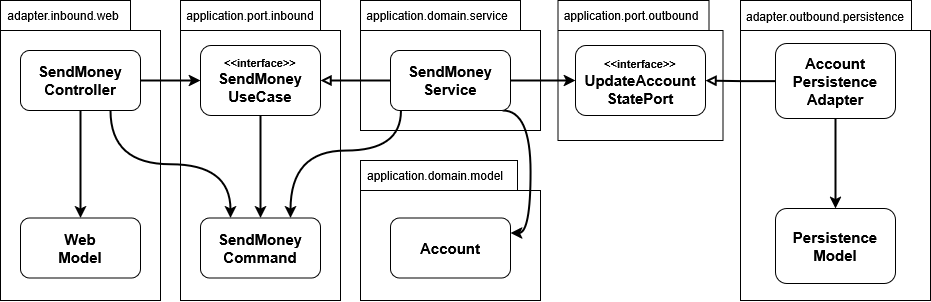

The diagram above was exported from draw.io. Its source (the exported page's mxGraphModel, read from the mxfile embedded in the PNG):
<mxGraphModel dx="1188" dy="649" grid="1" gridSize="10" guides="1" tooltips="1" connect="1" arrows="1" fold="1" page="1" pageScale="1" pageWidth="850" pageHeight="1100" math="0" shadow="0">
  <root>
    <mxCell id="0" />
    <mxCell id="1" parent="0" />
    <mxCell id="mXZfuMjOYF_oeuv3_49P-35" value="" style="shape=folder;fontStyle=1;spacingTop=10;tabWidth=180;tabHeight=30;tabPosition=left;html=1;whiteSpace=wrap;" vertex="1" parent="1">
      <mxGeometry x="860" y="160" width="190" height="300" as="geometry" />
    </mxCell>
    <mxCell id="mXZfuMjOYF_oeuv3_49P-29" value="" style="shape=folder;fontStyle=1;spacingTop=10;tabWidth=130;tabHeight=30;tabPosition=left;html=1;whiteSpace=wrap;" vertex="1" parent="1">
      <mxGeometry x="120" y="160" width="160" height="300" as="geometry" />
    </mxCell>
    <mxCell id="mXZfuMjOYF_oeuv3_49P-21" value="" style="shape=folder;fontStyle=1;spacingTop=10;tabWidth=155;tabHeight=30;tabPosition=left;html=1;whiteSpace=wrap;" vertex="1" parent="1">
      <mxGeometry x="677.5" y="160" width="165" height="140" as="geometry" />
    </mxCell>
    <mxCell id="mXZfuMjOYF_oeuv3_49P-17" value="" style="shape=folder;fontStyle=1;spacingTop=10;tabWidth=157;tabHeight=30;tabPosition=left;html=1;whiteSpace=wrap;" vertex="1" parent="1">
      <mxGeometry x="480" y="320" width="180" height="140" as="geometry" />
    </mxCell>
    <mxCell id="mXZfuMjOYF_oeuv3_49P-16" value="" style="shape=folder;fontStyle=1;spacingTop=10;tabWidth=160;tabHeight=30;tabPosition=left;html=1;whiteSpace=wrap;" vertex="1" parent="1">
      <mxGeometry x="480" y="160" width="180" height="130" as="geometry" />
    </mxCell>
    <mxCell id="mXZfuMjOYF_oeuv3_49P-12" value="" style="shape=folder;fontStyle=1;spacingTop=10;tabWidth=140;tabHeight=30;tabPosition=left;html=1;whiteSpace=wrap;" vertex="1" parent="1">
      <mxGeometry x="300" y="160" width="160" height="300" as="geometry" />
    </mxCell>
    <mxCell id="mXZfuMjOYF_oeuv3_49P-28" style="edgeStyle=orthogonalEdgeStyle;rounded=0;orthogonalLoop=1;jettySize=auto;html=1;entryX=0.5;entryY=0;entryDx=0;entryDy=0;strokeWidth=2;" edge="1" parent="1" source="mXZfuMjOYF_oeuv3_49P-1" target="mXZfuMjOYF_oeuv3_49P-2">
      <mxGeometry relative="1" as="geometry" />
    </mxCell>
    <mxCell id="mXZfuMjOYF_oeuv3_49P-31" style="edgeStyle=orthogonalEdgeStyle;rounded=0;orthogonalLoop=1;jettySize=auto;html=1;exitX=1;exitY=0.5;exitDx=0;exitDy=0;entryX=0;entryY=0.5;entryDx=0;entryDy=0;strokeWidth=2;" edge="1" parent="1" source="mXZfuMjOYF_oeuv3_49P-1" target="mXZfuMjOYF_oeuv3_49P-3">
      <mxGeometry relative="1" as="geometry" />
    </mxCell>
    <mxCell id="mXZfuMjOYF_oeuv3_49P-32" style="edgeStyle=orthogonalEdgeStyle;rounded=0;orthogonalLoop=1;jettySize=auto;html=1;exitX=0.75;exitY=1;exitDx=0;exitDy=0;entryX=0.25;entryY=0;entryDx=0;entryDy=0;strokeWidth=2;curved=1;" edge="1" parent="1" source="mXZfuMjOYF_oeuv3_49P-1" target="mXZfuMjOYF_oeuv3_49P-4">
      <mxGeometry relative="1" as="geometry" />
    </mxCell>
    <mxCell id="mXZfuMjOYF_oeuv3_49P-1" value="&lt;font style=&quot;font-size: 15px;&quot;&gt;&lt;b&gt;SendMoney&lt;br&gt;Controller&lt;/b&gt;&lt;/font&gt;" style="rounded=1;whiteSpace=wrap;html=1;" vertex="1" parent="1">
      <mxGeometry x="140" y="210" width="120" height="60" as="geometry" />
    </mxCell>
    <mxCell id="mXZfuMjOYF_oeuv3_49P-2" value="&lt;span&gt;Web&lt;br&gt;Model&lt;/span&gt;" style="rounded=1;whiteSpace=wrap;html=1;fontSize=15;fontStyle=1" vertex="1" parent="1">
      <mxGeometry x="140" y="377.5" width="120" height="60" as="geometry" />
    </mxCell>
    <mxCell id="mXZfuMjOYF_oeuv3_49P-15" style="edgeStyle=orthogonalEdgeStyle;rounded=0;orthogonalLoop=1;jettySize=auto;html=1;strokeWidth=2;" edge="1" parent="1" source="mXZfuMjOYF_oeuv3_49P-3" target="mXZfuMjOYF_oeuv3_49P-4">
      <mxGeometry relative="1" as="geometry" />
    </mxCell>
    <mxCell id="mXZfuMjOYF_oeuv3_49P-3" value="&lt;div&gt;&lt;font style=&quot;font-size: 11px;&quot;&gt;&lt;b&gt;&amp;lt;&amp;lt;interface&amp;gt;&amp;gt;&lt;/b&gt;&lt;/font&gt;&lt;/div&gt;&lt;div&gt;&lt;font style=&quot;font-size: 15px;&quot;&gt;&lt;b&gt;SendMoney&lt;/b&gt;&lt;/font&gt;&lt;/div&gt;&lt;font style=&quot;font-size: 15px;&quot;&gt;&lt;b&gt;UseCase&lt;/b&gt;&lt;/font&gt;" style="rounded=1;whiteSpace=wrap;html=1;" vertex="1" parent="1">
      <mxGeometry x="320" y="205" width="120" height="70" as="geometry" />
    </mxCell>
    <mxCell id="mXZfuMjOYF_oeuv3_49P-4" value="&lt;font style=&quot;font-size: 15px;&quot;&gt;&lt;b&gt;SendMoney&lt;br&gt;Command&lt;/b&gt;&lt;/font&gt;" style="rounded=1;whiteSpace=wrap;html=1;" vertex="1" parent="1">
      <mxGeometry x="320" y="377.5" width="120" height="60" as="geometry" />
    </mxCell>
    <mxCell id="mXZfuMjOYF_oeuv3_49P-24" style="edgeStyle=orthogonalEdgeStyle;rounded=0;orthogonalLoop=1;jettySize=auto;html=1;entryX=0;entryY=0.5;entryDx=0;entryDy=0;strokeWidth=2;" edge="1" parent="1" source="mXZfuMjOYF_oeuv3_49P-5" target="mXZfuMjOYF_oeuv3_49P-7">
      <mxGeometry relative="1" as="geometry" />
    </mxCell>
    <mxCell id="mXZfuMjOYF_oeuv3_49P-26" style="edgeStyle=orthogonalEdgeStyle;rounded=0;orthogonalLoop=1;jettySize=auto;html=1;entryX=1;entryY=0.25;entryDx=0;entryDy=0;strokeWidth=2;curved=1;exitX=0.935;exitY=1;exitDx=0;exitDy=0;exitPerimeter=0;" edge="1" parent="1" source="mXZfuMjOYF_oeuv3_49P-5" target="mXZfuMjOYF_oeuv3_49P-6">
      <mxGeometry relative="1" as="geometry">
        <mxPoint x="630" y="270" as="sourcePoint" />
        <Array as="points">
          <mxPoint x="650" y="270" />
          <mxPoint x="650" y="392" />
        </Array>
      </mxGeometry>
    </mxCell>
    <mxCell id="mXZfuMjOYF_oeuv3_49P-27" style="edgeStyle=orthogonalEdgeStyle;rounded=0;orthogonalLoop=1;jettySize=auto;html=1;exitX=0;exitY=0.5;exitDx=0;exitDy=0;entryX=1;entryY=0.5;entryDx=0;entryDy=0;strokeWidth=2;endArrow=block;endFill=0;" edge="1" parent="1" source="mXZfuMjOYF_oeuv3_49P-5" target="mXZfuMjOYF_oeuv3_49P-3">
      <mxGeometry relative="1" as="geometry" />
    </mxCell>
    <mxCell id="mXZfuMjOYF_oeuv3_49P-33" style="edgeStyle=orthogonalEdgeStyle;rounded=0;orthogonalLoop=1;jettySize=auto;html=1;exitX=0.087;exitY=1.007;exitDx=0;exitDy=0;entryX=0.75;entryY=0;entryDx=0;entryDy=0;strokeWidth=2;curved=1;exitPerimeter=0;" edge="1" parent="1" source="mXZfuMjOYF_oeuv3_49P-5" target="mXZfuMjOYF_oeuv3_49P-4">
      <mxGeometry relative="1" as="geometry">
        <Array as="points">
          <mxPoint x="520" y="310" />
          <mxPoint x="410" y="310" />
        </Array>
      </mxGeometry>
    </mxCell>
    <mxCell id="mXZfuMjOYF_oeuv3_49P-5" value="&lt;font style=&quot;font-size: 15px;&quot;&gt;&lt;b&gt;SendMoney&lt;br&gt;Service&lt;/b&gt;&lt;/font&gt;" style="rounded=1;whiteSpace=wrap;html=1;" vertex="1" parent="1">
      <mxGeometry x="510" y="210" width="120" height="60" as="geometry" />
    </mxCell>
    <mxCell id="mXZfuMjOYF_oeuv3_49P-6" value="&lt;span&gt;Account&lt;/span&gt;" style="rounded=1;whiteSpace=wrap;html=1;fontSize=15;fontStyle=1" vertex="1" parent="1">
      <mxGeometry x="510" y="377.5" width="120" height="60" as="geometry" />
    </mxCell>
    <mxCell id="mXZfuMjOYF_oeuv3_49P-7" value="&lt;span&gt;&lt;font style=&quot;font-size: 11px;&quot;&gt;&amp;lt;&amp;lt;interface&amp;gt;&amp;gt;&lt;/font&gt;&lt;br&gt;UpdateAccount&lt;br&gt;StatePort&lt;/span&gt;" style="rounded=1;whiteSpace=wrap;html=1;fontSize=15;fontStyle=1" vertex="1" parent="1">
      <mxGeometry x="695" y="205" width="130" height="70" as="geometry" />
    </mxCell>
    <mxCell id="mXZfuMjOYF_oeuv3_49P-37" style="edgeStyle=orthogonalEdgeStyle;rounded=0;orthogonalLoop=1;jettySize=auto;html=1;entryX=1;entryY=0.5;entryDx=0;entryDy=0;strokeWidth=2;endArrow=block;endFill=0;" edge="1" parent="1" source="mXZfuMjOYF_oeuv3_49P-9" target="mXZfuMjOYF_oeuv3_49P-7">
      <mxGeometry relative="1" as="geometry" />
    </mxCell>
    <mxCell id="mXZfuMjOYF_oeuv3_49P-39" style="edgeStyle=orthogonalEdgeStyle;rounded=0;orthogonalLoop=1;jettySize=auto;html=1;strokeWidth=2;" edge="1" parent="1" source="mXZfuMjOYF_oeuv3_49P-9" target="mXZfuMjOYF_oeuv3_49P-10">
      <mxGeometry relative="1" as="geometry" />
    </mxCell>
    <mxCell id="mXZfuMjOYF_oeuv3_49P-9" value="Account&lt;br&gt;Persistence&lt;br&gt;Adapter" style="rounded=1;whiteSpace=wrap;html=1;fontSize=15;fontStyle=1" vertex="1" parent="1">
      <mxGeometry x="895" y="203" width="120" height="75" as="geometry" />
    </mxCell>
    <mxCell id="mXZfuMjOYF_oeuv3_49P-10" value="Persistence&lt;br&gt;Model" style="rounded=1;whiteSpace=wrap;html=1;fontSize=15;fontStyle=1" vertex="1" parent="1">
      <mxGeometry x="895" y="368" width="120" height="75" as="geometry" />
    </mxCell>
    <mxCell id="mXZfuMjOYF_oeuv3_49P-14" value="application.port.inbound" style="text;html=1;align=center;verticalAlign=middle;whiteSpace=wrap;rounded=0;" vertex="1" parent="1">
      <mxGeometry x="340" y="160" width="60" height="30" as="geometry" />
    </mxCell>
    <mxCell id="mXZfuMjOYF_oeuv3_49P-18" value="application.domain.service" style="text;html=1;align=center;verticalAlign=middle;whiteSpace=wrap;rounded=0;" vertex="1" parent="1">
      <mxGeometry x="527" y="160" width="60" height="30" as="geometry" />
    </mxCell>
    <mxCell id="mXZfuMjOYF_oeuv3_49P-19" value="application.domain.model" style="text;html=1;align=center;verticalAlign=middle;whiteSpace=wrap;rounded=0;" vertex="1" parent="1">
      <mxGeometry x="525" y="320" width="60" height="30" as="geometry" />
    </mxCell>
    <mxCell id="mXZfuMjOYF_oeuv3_49P-22" value="application.port.outbound" style="text;html=1;align=center;verticalAlign=middle;whiteSpace=wrap;rounded=0;" vertex="1" parent="1">
      <mxGeometry x="721" y="160" width="60" height="30" as="geometry" />
    </mxCell>
    <mxCell id="mXZfuMjOYF_oeuv3_49P-30" value="adapter.inbound.web" style="text;html=1;align=center;verticalAlign=middle;whiteSpace=wrap;rounded=0;" vertex="1" parent="1">
      <mxGeometry x="153" y="160" width="60" height="30" as="geometry" />
    </mxCell>
    <mxCell id="mXZfuMjOYF_oeuv3_49P-36" value="adapter.outbound.persistence" style="text;html=1;align=center;verticalAlign=middle;whiteSpace=wrap;rounded=0;" vertex="1" parent="1">
      <mxGeometry x="915" y="161" width="60" height="30" as="geometry" />
    </mxCell>
  </root>
</mxGraphModel>